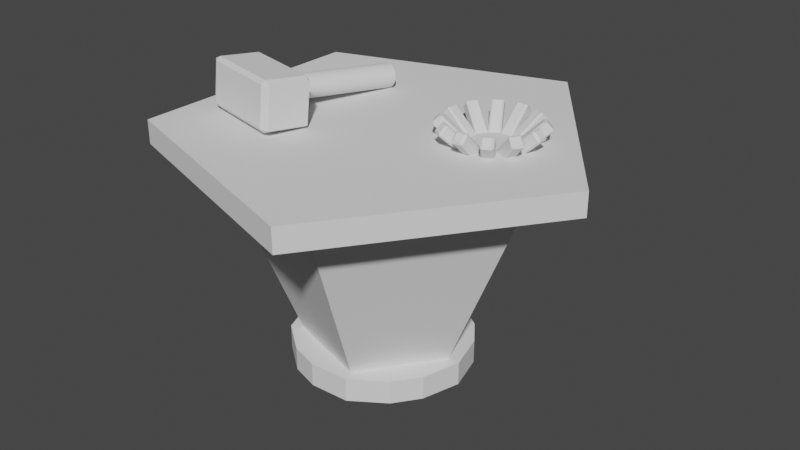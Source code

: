 # Source: forge.blend  (saved by Blender 3.0.42; exported with 4.5.12 LTS)
import bpy
from mathutils import Matrix  # noqa: F401  (used for matrix-valued properties, if any)

bpy.ops.wm.read_factory_settings(use_empty=True)
scene = bpy.context.scene
scene.name = 'Scene'

# ---- collections
col_collection = bpy.data.collections.new('Collection'); scene.collection.children.link(col_collection)

# ---- world
world_world = bpy.data.worlds.new('World'); scene.world = world_world
world_world.use_nodes = True; world_world.node_tree.nodes.clear()
_N = world_world.node_tree.nodes; _L = world_world.node_tree.links
n0 = _N.new('ShaderNodeOutputWorld'); n0.name = 'World Output'; n0.location = (300, 300)
n1 = _N.new('ShaderNodeBackground'); n1.name = 'Background'; n1.location = (10, 300)
n1.inputs[0].default_value = (0.05088, 0.05088, 0.05088, 1.0)
_L.new(n1.outputs[0], n0.inputs[0])
n0.is_active_output = True
world_world.color = (0.05088, 0.05088, 0.05088)
world_world.use_sun_shadow = False
world_world.sun_shadow_jitter_overblur = 0.0

# ---- meshes
me_icosphere = bpy.data.meshes.new('Icosphere')
me_icosphere.from_pydata([(0.2764, -0.8506, 0.0), (-0.7236, -0.5257, 0.0), (-0.7236, 0.5257, 0.0), (0.2764, 0.8506, 0.0), (0.8944, -9.934e-09, 0.0), (-0.1464, 0.2378, -0.8), (0.2764, -0.8506, 0.0), (-0.7236, -0.5257, 0.0), (-0.7236, 0.5257, 0.0), (0.2764, 0.8506, 0.0), (0.8944, -9.934e-09, 0.0), (0.2764, -0.8506, 0.1), (0.2764, -0.8506, 0.0), (-0.7236, -0.5257, 0.0), (-0.7236, 0.5257, 0.0), (0.2764, 0.8506, 0.0), (0.8944, -9.934e-09, 0.0), (0.5854, -0.4253, 0.0), (-0.7236, -0.5257, 0.1), (-0.7236, 0.5257, 0.1), (0.2764, 0.8506, 0.1), (0.8944, -9.934e-09, 0.1), (8.345e-07, -9.934e-09, 0.1), (-0.2236, -0.6882, 0.0), (-0.7236, 0.0, 0.0), (-0.2236, 0.6882, 0.0), (0.5854, 0.4253, 0.0), (0.1809, -0.2127, -0.9), (0.2582, 0.1063, -0.8), (0.1809, 0.2127, -0.8), (-0.2713, -0.06572, -0.9), (-0.1464, 0.2378, -0.9), (0.4309, -0.638, 0.0), (-0.4736, -0.6069, 0.0), (-0.7236, 0.2629, 0.0), (0.02639, 0.7694, 0.0), (0.7399, 0.2127, 0.0), (0.2073, -0.638, 0.0), (-0.5427, -0.3943, 0.0), (-0.5427, 0.3943, 0.0), (0.2073, 0.638, 0.0), (0.7399, -0.2127, 0.0), (0.02639, -0.7694, 0.0), (-0.7236, -0.2629, 0.0), (-0.4736, 0.6069, 0.0), (0.4309, 0.638, 0.0), (0.6708, -9.934e-09, 0.0), (0.3618, 0.4253, 0.0), (0.5163, 0.2127, 0.0), (-0.2713, -0.1971, -0.9), (-0.2927, 0.4755, 0.0), (-0.04271, 0.5567, 0.0), (0.3354, -1.184e-08, -0.8), (-0.5427, -0.1314, 0.0), (-0.5427, 0.1314, 0.0), (-0.1464, -0.2378, -0.9), (-0.04271, -0.5567, 0.0), (-0.2927, -0.4755, 0.0), (-0.2713, 0.06571, -0.9), (0.5163, -0.2127, 0.0), (0.3618, -0.4253, 0.0), (0.3354, -1.184e-08, -0.9), (0.6708, -9.934e-09, 0.0), (0.3618, 0.4253, 0.0), (0.5163, 0.2127, 0.0), (-0.2927, 0.4755, 0.0), (-0.04271, 0.5567, 0.0), (-0.5427, -0.1314, 0.0), (-0.5427, 0.1314, 0.0), (-0.04271, -0.5567, 0.0), (-0.2927, -0.4755, 0.0), (0.5163, -0.2127, 0.0), (0.3618, -0.4253, 0.0), (0.2073, -0.638, 0.0), (-0.5427, -0.3943, 0.0), (-0.5427, 0.3943, 0.0), (0.2073, 0.638, 0.0), (-0.02135, 0.2784, -0.8), (0.1036, -0.319, -0.9), (-0.2713, -0.06572, -0.8), (-0.2713, 0.06571, -0.8), (-0.02135, 0.2784, -0.9), (-0.02135, -0.2784, -0.8), (-0.1464, -0.2378, -0.8), (-0.02135, -0.2784, -0.9), (0.2582, -0.1063, -0.8), (0.1809, -0.2127, -0.8), (0.2582, -0.1063, -0.9), (0.1036, -0.319, -0.8), (-0.2713, -0.1971, -0.8), (-0.2713, 0.1971, -0.8), (0.1036, 0.319, -0.8), (-0.2713, 0.1971, -0.9), (0.1809, 0.2127, -0.9), (0.2582, 0.1063, -0.9), (0.1036, 0.319, -0.9), (0.3354, -1.184e-08, -0.9), (0.3354, -1.184e-08, -0.8), (-0.2713, 0.06571, -0.8), (-0.2713, 0.06571, -0.9), (0.1809, -0.2127, -0.9), (0.1036, -0.319, -0.9), (-0.1464, -0.2378, -0.9), (-0.2713, -0.1971, -0.9), (0.1809, 0.2127, -0.9), (0.2582, 0.1063, -0.9), (-0.2713, 0.1971, -0.8), (-0.2713, 0.1971, -0.9), (-0.1464, 0.2378, -0.9), (-0.1464, 0.2378, -0.8), (-0.02135, 0.2784, -0.8), (-0.02135, 0.2784, -0.9), (0.2582, -0.1063, -0.8), (0.2582, -0.1063, -0.9), (0.1809, 0.2127, -0.8), (0.2582, 0.1063, -0.8), (-0.1464, -0.2378, -0.8), (-0.02135, -0.2784, -0.9), (-0.02135, -0.2784, -0.8), (-0.2713, -0.06572, -0.9), (0.1036, 0.319, -0.9), (0.1036, 0.319, -0.8), (-0.2713, -0.1971, -0.8), (0.1809, -0.2127, -0.8), (0.1036, -0.319, -0.8), (-0.2713, -0.06572, -0.8), (0.3857, -1.228e-08, -0.9), (0.3857, -1.228e-08, -0.8), (-0.2713, 0.06571, -0.8), (-0.2713, 0.06571, -0.9), (0.1809, -0.2127, -0.9), (0.1192, -0.3668, -0.9), (-0.1464, -0.2378, -0.9), (-0.3121, -0.2267, -0.9), (0.1809, 0.2127, -0.9), (0.2582, 0.1063, -0.9), (-0.3121, 0.2267, -0.8), (-0.3121, 0.2267, -0.9), (-0.1464, 0.2378, -0.9), (-0.1464, 0.2378, -0.8), (-0.02135, 0.2784, -0.8), (-0.02135, 0.2784, -0.9), (0.2582, -0.1063, -0.8), (0.2582, -0.1063, -0.9), (0.1809, 0.2127, -0.8), (0.2582, 0.1063, -0.8), (-0.1464, -0.2378, -0.8), (-0.02135, -0.2784, -0.9), (-0.02135, -0.2784, -0.8), (-0.2713, -0.06572, -0.9), (0.1192, 0.3668, -0.9), (0.1192, 0.3668, -0.8), (-0.3121, -0.2267, -0.8), (0.1809, -0.2127, -0.8), (0.1192, -0.3668, -0.8), (-0.2713, -0.06572, -0.8), (-0.1773, -0.3329, -0.9), (-0.1773, -0.3329, -0.8), (-0.05226, -0.3735, -0.9), (-0.05226, -0.3735, -0.8), (0.2618, -0.2714, -0.9), (0.3391, -0.1651, -0.8), (0.3391, -0.1651, -0.9), (0.2618, -0.2714, -0.8), (0.2618, 0.2714, -0.9), (0.3391, 0.1651, -0.9), (0.2618, 0.2714, -0.8), (0.3391, 0.1651, -0.8), (-0.1773, 0.3329, -0.9), (-0.1773, 0.3329, -0.8), (-0.05226, 0.3735, -0.8), (-0.05226, 0.3735, -0.9), (-0.3713, 0.06571, -0.8), (-0.3713, 0.06571, -0.9), (-0.3713, -0.06572, -0.9), (-0.3713, -0.06572, -0.8)], [], [(0, 37, 32), (1, 38, 33), (2, 39, 34), (3, 40, 35), (4, 46, 36), (6, 10, 16, 12), (8, 7, 13, 14), (10, 9, 15, 16), (7, 6, 12, 13), (9, 8, 14, 15), (4, 36, 26, 45, 3, 9, 10), (2, 34, 24, 43, 1, 7, 8), (0, 32, 17, 41, 4, 10, 6), (3, 35, 25, 44, 2, 8, 9), (1, 33, 23, 42, 0, 6, 7), (13, 12, 11, 18), (15, 14, 19, 20), (12, 16, 21, 11), (14, 13, 18, 19), (16, 15, 20, 21), (11, 21, 22), (18, 11, 22), (19, 18, 22), (20, 19, 22), (21, 20, 22), (26, 47, 45), (26, 48, 47), (25, 50, 44), (25, 51, 50), (24, 53, 43), (24, 54, 53), (80, 90, 106, 98), (23, 56, 42), (23, 57, 56), (17, 59, 41), (17, 60, 59), (93, 95, 120, 104), (77, 91, 121, 110), (30, 49, 103, 119), (82, 83, 116, 118), (41, 46, 4), (41, 59, 46), (30, 58, 92, 31, 81, 95, 93, 94, 61, 87, 27, 78, 84, 55, 49), (92, 58, 99, 107), (42, 37, 0), (42, 56, 37), (47, 48, 64, 63), (43, 38, 1), (43, 53, 38), (48, 46, 62, 64), (38, 53, 67, 74), (54, 39, 75, 68), (59, 60, 72, 71), (44, 39, 2), (44, 50, 39), (39, 50, 65, 75), (56, 57, 70, 69), (60, 37, 73, 72), (40, 47, 63, 76), (45, 40, 3), (45, 47, 40), (53, 54, 68, 67), (36, 48, 26), (36, 46, 48), (51, 40, 76, 66), (35, 51, 25), (35, 40, 51), (46, 59, 71, 62), (34, 54, 24), (34, 39, 54), (50, 51, 66, 65), (33, 57, 23), (33, 38, 57), (57, 38, 74, 70), (32, 60, 17), (32, 37, 60), (37, 56, 69, 73), (72, 73, 88, 86), (67, 68, 80, 79), (71, 72, 86, 85), (70, 74, 89, 83), (75, 65, 5, 90), (68, 75, 90, 80), (73, 69, 82, 88), (66, 76, 91, 77), (65, 66, 77, 5), (64, 62, 52, 28), (69, 70, 83, 82), (76, 63, 29, 91), (74, 67, 79, 89), (62, 71, 85, 52), (63, 64, 28, 29), (28, 52, 97, 115), (61, 94, 105, 96), (91, 29, 114, 121), (52, 85, 112, 97), (55, 84, 117, 102), (27, 87, 113, 100), (94, 93, 104, 105), (29, 28, 115, 114), (85, 86, 123, 112), (121, 114, 144, 151), (111, 108, 138, 141), (97, 112, 142, 127), (102, 117, 147, 132), (108, 107, 137, 138), (100, 113, 143, 130), (114, 115, 145, 144), (112, 123, 153, 142), (117, 101, 131, 147), (113, 96, 126, 143), (106, 109, 139, 136), (99, 119, 149, 129), (107, 99, 129, 137), (120, 111, 141, 150), (109, 110, 140, 139), (88, 82, 118, 124), (83, 89, 122, 116), (79, 80, 98, 125), (86, 88, 124, 123), (31, 92, 107, 108), (89, 79, 125, 122), (81, 31, 108, 111), (5, 77, 110, 109), (95, 81, 111, 120), (58, 30, 119, 99), (90, 5, 109, 106), (78, 27, 100, 101), (87, 61, 96, 113), (84, 78, 101, 117), (49, 55, 102, 103), (137, 136, 169, 168), (133, 152, 175, 174), (170, 151, 150, 171), (128, 136, 172), (140, 151, 170), (134, 150, 164), (155, 128, 172, 175), (163, 154, 131, 160), (141, 138, 168, 171), (130, 143, 162, 160), (126, 127, 161, 162), (142, 153, 163, 161), (151, 144, 166), (146, 152, 157), (129, 149, 174, 173), (96, 105, 135, 126), (115, 97, 127, 145), (118, 116, 146, 148), (110, 121, 151, 140), (104, 120, 150, 134), (98, 106, 136, 128), (101, 100, 130, 131), (124, 118, 148, 154), (119, 103, 133, 149), (116, 122, 152, 146), (103, 102, 132, 133), (125, 98, 128, 155), (123, 124, 154, 153), (105, 104, 134, 135), (122, 125, 155, 152), (159, 157, 156, 158), (154, 148, 159), (132, 147, 158, 156), (148, 146, 157, 159), (147, 131, 158), (133, 132, 156), (127, 126, 165, 167), (161, 163, 160, 162), (131, 130, 160), (153, 154, 163), (143, 126, 162), (127, 142, 161), (151, 166, 164, 150), (166, 167, 165, 164), (144, 145, 167, 166), (135, 134, 164, 165), (126, 135, 165), (145, 127, 167), (169, 170, 171, 168), (136, 137, 173, 172), (136, 139, 169), (139, 140, 170, 169), (138, 137, 168), (150, 141, 171), (159, 158, 131, 154), (175, 172, 173, 174), (152, 155, 175), (137, 129, 173), (149, 133, 174), (157, 152, 133, 156)])
_uv = me_icosphere.uv_layers.new(name='UVMap')
_uv.uv.foreach_set('vector', [0.1818, 0.3149, 0.2045, 0.3543, 0.2273, 0.3149, 0.0, 0.3149, 0.02273, 0.3543, 0.04545, 0.3149, 0.7273, 0.3149, 0.75, 0.3543, 0.7727, 0.3149, 0.5455, 0.3149, 0.5682, 0.3543, 0.5909, 0.3149, 0.3636, 0.3149, 0.3864, 0.3543, 0.4091, 0.3149, 0.1818, 0.3149, 0.3636, 0.3149, 0.3636, 0.3149, 0.1818, 0.3149, 0.7273, 0.3149, 0.9091, 0.3149, 0.9091, 0.3149, 0.7273, 0.3149, 0.3636, 0.3149, 0.5455, 0.3149, 0.5455, 0.3149, 0.3636, 0.3149, 0.0, 0.3149, 0.1818, 0.3149, 0.1818, 0.3149, 0.0, 0.3149, 0.5455, 0.3149, 0.7273, 0.3149, 0.7273, 0.3149, 0.5455, 0.3149, 0.3636, 0.3149, 0.4091, 0.3149, 0.4545, 0.3149, 0.5, 0.3149, 0.5455, 0.3149, 0.5455, 0.3149, 0.3636, 0.3149, 0.7273, 0.3149, 0.7727, 0.3149, 0.8182, 0.3149, 0.8636, 0.3149, 0.9091, 0.3149, 0.9091, 0.3149, 0.7273, 0.3149, 0.1818, 0.3149, 0.2273, 0.3149, 0.2727, 0.3149, 0.3182, 0.3149, 0.3636, 0.3149, 0.3636, 0.3149, 0.1818, 0.3149, 0.5455, 0.3149, 0.5909, 0.3149, 0.6364, 0.3149, 0.6818, 0.3149, 0.7273, 0.3149, 0.7273, 0.3149, 0.5455, 0.3149, 0.0, 0.3149, 0.04545, 0.3149, 0.09091, 0.3149, 0.1364, 0.3149, 0.1818, 0.3149, 0.1818, 0.3149, 0.0, 0.3149, 0.0, 0.3149, 0.1818, 0.3149, 0.1818, 0.3149, 0.0, 0.3149, 0.5455, 0.3149, 0.7273, 0.3149, 0.7273, 0.3149, 0.5455, 0.3149, 0.1818, 0.3149, 0.3636, 0.3149, 0.3636, 0.3149, 0.1818, 0.3149, 0.7273, 0.3149, 0.9091, 0.3149, 0.9091, 0.3149, 0.7273, 0.3149, 0.3636, 0.3149, 0.5455, 0.3149, 0.5455, 0.3149, 0.3636, 0.3149, 0.1818, 0.3149, 0.3636, 0.3149, 0.2727, 0.4724, 0.0, 0.3149, 0.1818, 0.3149, 0.09091, 0.4724, 0.7273, 0.3149, 0.9091, 0.3149, 0.8182, 0.4724, 0.5455, 0.3149, 0.7273, 0.3149, 0.6364, 0.4724, 0.3636, 0.3149, 0.5455, 0.3149, 0.4545, 0.4724, 0.4545, 0.3149, 0.4773, 0.3543, 0.5, 0.3149, 0.4545, 0.3149, 0.4318, 0.3543, 0.4773, 0.3543, 0.6364, 0.3149, 0.6591, 0.3543, 0.6818, 0.3149, 0.6364, 0.3149, 0.6136, 0.3543, 0.6591, 0.3543, 0.8182, 0.3149, 0.8409, 0.3543, 0.8636, 0.3149, 0.8182, 0.3149, 0.7955, 0.3543, 0.8409, 0.3543, 0.7955, 0.3543, 0.75, 0.3543, 0.75, 0.3543, 0.7955, 0.3543, 0.09091, 0.3149, 0.1136, 0.3543, 0.1364, 0.3149, 0.09091, 0.3149, 0.06818, 0.3543, 0.1136, 0.3543, 0.2727, 0.3149, 0.2955, 0.3543, 0.3182, 0.3149, 0.2727, 0.3149, 0.25, 0.3543, 0.2955, 0.3543, 0.4773, 0.3543, 0.5227, 0.3543, 0.5227, 0.3543, 0.4773, 0.3543, 0.6136, 0.3543, 0.5682, 0.3543, 0.5682, 0.3543, 0.6136, 0.3543, 0.8409, 0.3543, 0.8864, 0.3543, 0.8864, 0.3543, 0.8409, 0.3543, 0.1136, 0.3543, 0.06818, 0.3543, 0.06818, 0.3543, 0.1136, 0.3543, 0.3182, 0.3149, 0.3409, 0.3543, 0.3636, 0.3149, 0.3182, 0.3149, 0.2955, 0.3543, 0.3409, 0.3543, 0.8409, 0.3543, 0.7955, 0.3543, 0.7045, 0.3543, 0.6591, 0.3543, 0.6136, 0.3543, 0.5227, 0.3543, 0.4773, 0.3543, 0.4318, 0.3543, 0.3409, 0.3543, 0.2955, 0.3543, 0.25, 0.3543, 0.1591, 0.3543, 0.1136, 0.3543, 0.06818, 0.3543, 0.8864, 0.3543, 0.7045, 0.3543, 0.7955, 0.3543, 0.7955, 0.3543, 0.7045, 0.3543, 0.1364, 0.3149, 0.1591, 0.3543, 0.1818, 0.3149, 0.1364, 0.3149, 0.1136, 0.3543, 0.1591, 0.3543, 0.4773, 0.3543, 0.4318, 0.3543, 0.4318, 0.3543, 0.4773, 0.3543, 0.8636, 0.3149, 0.8864, 0.3543, 0.9091, 0.3149, 0.8636, 0.3149, 0.8409, 0.3543, 0.8864, 0.3543, 0.4318, 0.3543, 0.3864, 0.3543, 0.3864, 0.3543, 0.4318, 0.3543, 0.8864, 0.3543, 0.8409, 0.3543, 0.8409, 0.3543, 0.8864, 0.3543, 0.7955, 0.3543, 0.75, 0.3543, 0.75, 0.3543, 0.7955, 0.3543, 0.2955, 0.3543, 0.25, 0.3543, 0.25, 0.3543, 0.2955, 0.3543, 0.6818, 0.3149, 0.7045, 0.3543, 0.7273, 0.3149, 0.6818, 0.3149, 0.6591, 0.3543, 0.7045, 0.3543, 0.7045, 0.3543, 0.6591, 0.3543, 0.6591, 0.3543, 0.7045, 0.3543, 0.1136, 0.3543, 0.06818, 0.3543, 0.06818, 0.3543, 0.1136, 0.3543, 0.25, 0.3543, 0.2045, 0.3543, 0.2045, 0.3543, 0.25, 0.3543, 0.5227, 0.3543, 0.4773, 0.3543, 0.4773, 0.3543, 0.5227, 0.3543, 0.5, 0.3149, 0.5227, 0.3543, 0.5455, 0.3149, 0.5, 0.3149, 0.4773, 0.3543, 0.5227, 0.3543, 0.8409, 0.3543, 0.7955, 0.3543, 0.7955, 0.3543, 0.8409, 0.3543, 0.4091, 0.3149, 0.4318, 0.3543, 0.4545, 0.3149, 0.4091, 0.3149, 0.3864, 0.3543, 0.4318, 0.3543, 0.6136, 0.3543, 0.5682, 0.3543, 0.5682, 0.3543, 0.6136, 0.3543, 0.5909, 0.3149, 0.6136, 0.3543, 0.6364, 0.3149, 0.5909, 0.3149, 0.5682, 0.3543, 0.6136, 0.3543, 0.3409, 0.3543, 0.2955, 0.3543, 0.2955, 0.3543, 0.3409, 0.3543, 0.7727, 0.3149, 0.7955, 0.3543, 0.8182, 0.3149, 0.7727, 0.3149, 0.75, 0.3543, 0.7955, 0.3543, 0.6591, 0.3543, 0.6136, 0.3543, 0.6136, 0.3543, 0.6591, 0.3543, 0.04545, 0.3149, 0.06818, 0.3543, 0.09091, 0.3149, 0.04545, 0.3149, 0.02273, 0.3543, 0.06818, 0.3543, 0.06818, 0.3543, 0.02273, 0.3543, 0.02273, 0.3543, 0.06818, 0.3543, 0.2273, 0.3149, 0.25, 0.3543, 0.2727, 0.3149, 0.2273, 0.3149, 0.2045, 0.3543, 0.25, 0.3543, 0.1591, 0.3543, 0.1136, 0.3543, 0.1136, 0.3543, 0.1591, 0.3543, 0.25, 0.3543, 0.2045, 0.3543, 0.2045, 0.3543, 0.25, 0.3543, 0.8409, 0.3543, 0.7955, 0.3543, 0.7955, 0.3543, 0.8409, 0.3543, 0.2955, 0.3543, 0.25, 0.3543, 0.25, 0.3543, 0.2955, 0.3543, 0.06818, 0.3543, 0.02273, 0.3543, 0.02273, 0.3543, 0.06818, 0.3543, 0.7045, 0.3543, 0.6591, 0.3543, 0.6591, 0.3543, 0.7045, 0.3543, 0.7955, 0.3543, 0.75, 0.3543, 0.75, 0.3543, 0.7955, 0.3543, 0.1591, 0.3543, 0.1136, 0.3543, 0.1136, 0.3543, 0.1591, 0.3543, 0.6136, 0.3543, 0.5682, 0.3543, 0.5682, 0.3543, 0.6136, 0.3543, 0.6591, 0.3543, 0.6136, 0.3543, 0.6136, 0.3543, 0.6591, 0.3543, 0.4318, 0.3543, 0.3864, 0.3543, 0.3864, 0.3543, 0.4318, 0.3543, 0.1136, 0.3543, 0.06818, 0.3543, 0.06818, 0.3543, 0.1136, 0.3543, 0.5227, 0.3543, 0.4773, 0.3543, 0.4773, 0.3543, 0.5227, 0.3543, 0.8864, 0.3543, 0.8409, 0.3543, 0.8409, 0.3543, 0.8864, 0.3543, 0.3409, 0.3543, 0.2955, 0.3543, 0.2955, 0.3543, 0.3409, 0.3543, 0.4773, 0.3543, 0.4318, 0.3543, 0.4318, 0.3543, 0.4773, 0.3543, 0.4318, 0.3543, 0.3864, 0.3543, 0.3864, 0.3543, 0.4318, 0.3543, 0.3409, 0.3543, 0.4318, 0.3543, 0.4318, 0.3543, 0.3409, 0.3543, 0.5227, 0.3543, 0.4773, 0.3543, 0.4773, 0.3543, 0.5227, 0.3543, 0.3409, 0.3543, 0.2955, 0.3543, 0.2955, 0.3543, 0.3409, 0.3543, 0.06818, 0.3543, 0.1136, 0.3543, 0.1136, 0.3543, 0.06818, 0.3543, 0.25, 0.3543, 0.2955, 0.3543, 0.2955, 0.3543, 0.25, 0.3543, 0.4318, 0.3543, 0.4773, 0.3543, 0.4773, 0.3543, 0.4318, 0.3543, 0.4773, 0.3543, 0.4318, 0.3543, 0.4318, 0.3543, 0.4773, 0.3543, 0.2955, 0.3543, 0.25, 0.3543, 0.25, 0.3543, 0.2955, 0.3543, 0.5227, 0.3543, 0.4773, 0.3543, 0.4773, 0.3543, 0.5227, 0.3543, 0.6136, 0.3543, 0.6591, 0.3543, 0.6591, 0.3543, 0.6136, 0.3543, 0.3409, 0.3543, 0.2955, 0.3543, 0.2955, 0.3543, 0.3409, 0.3543, 0.06818, 0.3543, 0.1136, 0.3543, 0.1136, 0.3543, 0.06818, 0.3543, 0.6591, 0.3543, 0.7045, 0.3543, 0.7045, 0.3543, 0.6591, 0.3543, 0.25, 0.3543, 0.2955, 0.3543, 0.2955, 0.3543, 0.25, 0.3543, 0.4773, 0.3543, 0.4318, 0.3543, 0.4318, 0.3543, 0.4773, 0.3543, 0.2955, 0.3543, 0.25, 0.3543, 0.25, 0.3543, 0.2955, 0.3543, 0.1136, 0.3543, 0.1591, 0.3543, 0.1591, 0.3543, 0.1136, 0.3543, 0.2955, 0.3543, 0.3409, 0.3543, 0.3409, 0.3543, 0.2955, 0.3543, 0.7045, 0.3543, 0.6591, 0.3543, 0.6591, 0.3543, 0.7045, 0.3543, 0.7955, 0.3543, 0.8409, 0.3543, 0.8409, 0.3543, 0.7955, 0.3543, 0.7045, 0.3543, 0.7955, 0.3543, 0.7955, 0.3543, 0.7045, 0.3543, 0.5227, 0.3543, 0.6136, 0.3543, 0.6136, 0.3543, 0.5227, 0.3543, 0.6591, 0.3543, 0.6136, 0.3543, 0.6136, 0.3543, 0.6591, 0.3543, 0.1591, 0.3543, 0.1136, 0.3543, 0.1136, 0.3543, 0.1591, 0.3543, 0.06818, 0.3543, 0.02273, 0.3543, 0.02273, 0.3543, 0.06818, 0.3543, 0.8409, 0.3543, 0.7955, 0.3543, 0.7955, 0.3543, 0.8409, 0.3543, 0.25, 0.3543, 0.2045, 0.3543, 0.2045, 0.3543, 0.25, 0.3543, 0.6591, 0.3543, 0.7045, 0.3543, 0.7045, 0.3543, 0.6591, 0.3543, 0.8864, 0.3543, 0.8409, 0.3543, 0.8409, 0.3543, 0.8864, 0.3543, 0.6136, 0.3543, 0.6591, 0.3543, 0.6591, 0.3543, 0.6136, 0.3543, 0.6591, 0.3543, 0.6136, 0.3543, 0.6136, 0.3543, 0.6591, 0.3543, 0.5227, 0.3543, 0.6136, 0.3543, 0.6136, 0.3543, 0.5227, 0.3543, 0.7955, 0.3543, 0.8409, 0.3543, 0.8409, 0.3543, 0.7955, 0.3543, 0.7045, 0.3543, 0.6591, 0.3543, 0.6591, 0.3543, 0.7045, 0.3543, 0.1591, 0.3543, 0.25, 0.3543, 0.25, 0.3543, 0.1591, 0.3543, 0.2955, 0.3543, 0.3409, 0.3543, 0.3409, 0.3543, 0.2955, 0.3543, 0.1136, 0.3543, 0.1591, 0.3543, 0.1591, 0.3543, 0.1136, 0.3543, 0.8864, 0.3543, 0.06818, 0.3543, 0.06818, 0.3543, 0.8864, 0.3543, 0.75, 0.3543, 0.75, 0.3543, 0.6591, 0.3543, 0.6591, 0.3543, 0.8864, 0.3543, 0.8864, 0.3543, 0.8409, 0.3543, 0.8409, 0.3543, 0.6136, 0.3543, 0.5682, 0.3543, 0.5682, 0.3543, 0.6136, 0.3543, 0.7955, 0.3543, 0.75, 0.3543, 0.7955, 0.3543, 0.6136, 0.3543, 0.5682, 0.3543, 0.6136, 0.3543, 0.4773, 0.3543, 0.5227, 0.3543, 0.4773, 0.3543, 0.8409, 0.3543, 0.7955, 0.3543, 0.7955, 0.3543, 0.8409, 0.3543, 0.25, 0.3543, 0.2045, 0.3543, 0.2045, 0.3543, 0.25, 0.3543, 0.6136, 0.3543, 0.6591, 0.3543, 0.6591, 0.3543, 0.6136, 0.3543, 0.25, 0.3543, 0.2955, 0.3543, 0.2955, 0.3543, 0.25, 0.3543, 0.3864, 0.3543, 0.3864, 0.3543, 0.2955, 0.3543, 0.2955, 0.3543, 0.2955, 0.3543, 0.25, 0.3543, 0.25, 0.3543, 0.2955, 0.3543, 0.5227, 0.3543, 0.4773, 0.3543, 0.4773, 0.3543, 0.06818, 0.3543, 0.02273, 0.3543, 0.06818, 0.3543, 0.7955, 0.3543, 0.8409, 0.3543, 0.8409, 0.3543, 0.7955, 0.3543, 0.3409, 0.3543, 0.4318, 0.3543, 0.4318, 0.3543, 0.3409, 0.3543, 0.4318, 0.3543, 0.3864, 0.3543, 0.3864, 0.3543, 0.4318, 0.3543, 0.1136, 0.3543, 0.06818, 0.3543, 0.06818, 0.3543, 0.1136, 0.3543, 0.6136, 0.3543, 0.5682, 0.3543, 0.5682, 0.3543, 0.6136, 0.3543, 0.4773, 0.3543, 0.5227, 0.3543, 0.5227, 0.3543, 0.4773, 0.3543, 0.7955, 0.3543, 0.75, 0.3543, 0.75, 0.3543, 0.7955, 0.3543, 0.1591, 0.3543, 0.25, 0.3543, 0.25, 0.3543, 0.1591, 0.3543, 0.1591, 0.3543, 0.1136, 0.3543, 0.1136, 0.3543, 0.1591, 0.3543, 0.8409, 0.3543, 0.8864, 0.3543, 0.8864, 0.3543, 0.8409, 0.3543, 0.06818, 0.3543, 0.02273, 0.3543, 0.02273, 0.3543, 0.06818, 0.3543, 0.8864, 0.3543, 0.06818, 0.3543, 0.06818, 0.3543, 0.8864, 0.3543, 0.8409, 0.3543, 0.7955, 0.3543, 0.7955, 0.3543, 0.8409, 0.3543, 0.25, 0.3543, 0.2045, 0.3543, 0.2045, 0.3543, 0.25, 0.3543, 0.4318, 0.3543, 0.4773, 0.3543, 0.4773, 0.3543, 0.4318, 0.3543, 0.8864, 0.3543, 0.8409, 0.3543, 0.8409, 0.3543, 0.8864, 0.3543, 0.1136, 0.3543, 0.06818, 0.3543, 0.06818, 0.3543, 0.1136, 0.3543, 0.1591, 0.3543, 0.1136, 0.3543, 0.1136, 0.3543, 0.06818, 0.3543, 0.1136, 0.3543, 0.1136, 0.3543, 0.06818, 0.3543, 0.1136, 0.3543, 0.06818, 0.3543, 0.06818, 0.3543, 0.1136, 0.3543, 0.1136, 0.3543, 0.1591, 0.3543, 0.1136, 0.3543, 0.8864, 0.3543, 0.06818, 0.3543, 0.06818, 0.3543, 0.3864, 0.3543, 0.3864, 0.3543, 0.4318, 0.3543, 0.4318, 0.3543, 0.2955, 0.3543, 0.25, 0.3543, 0.25, 0.3543, 0.2955, 0.3543, 0.1591, 0.3543, 0.25, 0.3543, 0.25, 0.3543, 0.25, 0.3543, 0.2045, 0.3543, 0.25, 0.3543, 0.2955, 0.3543, 0.3409, 0.3543, 0.2955, 0.3543, 0.3409, 0.3543, 0.2955, 0.3543, 0.2955, 0.3543, 0.5682, 0.3543, 0.4773, 0.3543, 0.4773, 0.3543, 0.5682, 0.3543, 0.4773, 0.3543, 0.4318, 0.3543, 0.4318, 0.3543, 0.4773, 0.3543, 0.4773, 0.3543, 0.4318, 0.3543, 0.4318, 0.3543, 0.4773, 0.3543, 0.4318, 0.3543, 0.4773, 0.3543, 0.4773, 0.3543, 0.4318, 0.3543, 0.3409, 0.3543, 0.4318, 0.3543, 0.4318, 0.3543, 0.4318, 0.3543, 0.3864, 0.3543, 0.4318, 0.3543, 0.6591, 0.3543, 0.6136, 0.3543, 0.6136, 0.3543, 0.6591, 0.3543, 0.75, 0.3543, 0.75, 0.3543, 0.7955, 0.3543, 0.7955, 0.3543, 0.7045, 0.3543, 0.6591, 0.3543, 0.6591, 0.3543, 0.6591, 0.3543, 0.6136, 0.3543, 0.6136, 0.3543, 0.6591, 0.3543, 0.6591, 0.3543, 0.7045, 0.3543, 0.6591, 0.3543, 0.5227, 0.3543, 0.6136, 0.3543, 0.6136, 0.3543, 0.1136, 0.3543, 0.1136, 0.3543, 0.2045, 0.3543, 0.2045, 0.3543, 0.8409, 0.3543, 0.7955, 0.3543, 0.7955, 0.3543, 0.8409, 0.3543, 0.8864, 0.3543, 0.8409, 0.3543, 0.8409, 0.3543, 0.7045, 0.3543, 0.7955, 0.3543, 0.7955, 0.3543, 0.8409, 0.3543, 0.8864, 0.3543, 0.8409, 0.3543, 0.06818, 0.3543, 0.8864, 0.3543, 0.8864, 0.3543, 0.06818, 0.3543])
me_icosphere.use_remesh_fix_poles = True
me_icosphere.use_remesh_preserve_attributes = False
me_icosphere.update()
me_cube_001 = bpy.data.meshes.new('Cube.001')
me_cube_001.from_pydata([(0.09567, 1.0, 0.4619), (0.04877, 1.0, 0.4904), (3.229e-07, 1.0, 0.5), (-0.842, -0.842, -1.0), (-0.842, -1.0, -0.842), (-1.0, -0.842, -0.842), (-0.842, -1.0, 0.842), (-0.842, -0.842, 1.0), (-1.0, -0.842, 0.842), (-0.842, 0.842, -1.0), (-1.0, 0.842, -0.842), (-0.842, 1.0, -0.842), (-0.842, 0.842, 1.0), (-0.842, 1.0, 0.842), (-1.0, 0.842, 0.842), (0.842, -0.842, -1.0), (1.0, -0.842, -0.842), (0.842, -1.0, -0.842), (0.842, -0.842, 1.0), (0.842, -1.0, 0.842), (1.0, -0.842, 0.842), (0.842, 0.842, -1.0), (0.842, 1.0, -0.842), (1.0, 0.842, -0.842), (0.842, 0.842, 1.0), (1.0, 0.842, 0.842), (0.842, 1.0, 0.842), (0.1389, 1.0, 0.4157), (0.1768, 1.0, 0.3536), (0.2079, 1.0, 0.2778), (0.231, 1.0, 0.1913), (0.2452, 1.0, 0.09754), (0.25, 1.0, -3.874e-07), (0.2452, 1.0, -0.09755), (0.231, 1.0, -0.1913), (0.2079, 1.0, -0.2778), (0.1768, 1.0, -0.3536), (0.1389, 1.0, -0.4157), (0.09567, 1.0, -0.4619), (0.04877, 1.0, -0.4904), (3.011e-07, 1.0, -0.5), (-0.04877, 1.0, -0.4904), (-0.09567, 1.0, -0.4619), (-0.1389, 1.0, -0.4157), (-0.1768, 1.0, -0.3536), (-0.2079, 1.0, -0.2778), (-0.231, 1.0, -0.1913), (-0.2452, 1.0, -0.09755), (-0.25, 1.0, -3.874e-07), (-0.2452, 1.0, 0.09754), (-0.231, 1.0, 0.1913), (-0.2079, 1.0, 0.2778), (-0.1768, 1.0, 0.3536), (-0.1389, 1.0, 0.4157), (-0.09567, 1.0, 0.4619), (-0.04877, 1.0, 0.4904), (0.07753, 6.0, 0.3653), (0.09567, 5.938, 0.4619), (0.04877, 5.938, 0.4904), (0.03886, 6.0, 0.3887), (3.193e-07, 6.0, 0.3963), (3.229e-07, 5.938, 0.5), (0.1104, 6.0, 0.331), (0.1389, 5.938, 0.4157), (0.1418, 6.0, 0.2811), (0.1768, 5.938, 0.3536), (0.1668, 6.0, 0.2217), (0.2079, 5.938, 0.2778), (0.1855, 6.0, 0.1531), (0.231, 5.938, 0.1913), (0.1971, 6.0, 0.07817), (0.2452, 5.938, 0.09755), (0.201, 6.0, 7.677e-08), (0.25, 5.938, 8.347e-08), (0.1971, 6.0, -0.07817), (0.2452, 5.938, -0.09755), (0.1855, 6.0, -0.1531), (0.231, 5.938, -0.1913), (0.1668, 6.0, -0.2217), (0.2079, 5.938, -0.2778), (0.1418, 6.0, -0.2811), (0.1768, 5.938, -0.3536), (0.1104, 6.0, -0.331), (0.1389, 5.938, -0.4157), (0.07753, 6.0, -0.3653), (0.09567, 5.938, -0.4619), (0.03886, 6.0, -0.3887), (0.04877, 5.938, -0.4904), (3.254e-07, 6.0, -0.3963), (3.011e-07, 5.938, -0.5), (-0.03886, 6.0, -0.3887), (-0.04877, 5.938, -0.4904), (-0.07753, 6.0, -0.3653), (-0.09567, 5.938, -0.4619), (-0.1104, 6.0, -0.331), (-0.1389, 5.938, -0.4157), (-0.1418, 6.0, -0.2811), (-0.1768, 5.938, -0.3536), (-0.1668, 6.0, -0.2217), (-0.2079, 5.938, -0.2778), (-0.1855, 6.0, -0.1531), (-0.231, 5.938, -0.1913), (-0.1971, 6.0, -0.07818), (-0.2452, 5.938, -0.09755), (-0.201, 6.0, 2.15e-07), (-0.25, 5.938, 8.347e-08), (-0.1971, 6.0, 0.07818), (-0.2452, 5.938, 0.09755), (-0.1855, 6.0, 0.1531), (-0.231, 5.938, 0.1913), (-0.1668, 6.0, 0.2217), (-0.2079, 5.938, 0.2778), (-0.1418, 6.0, 0.2811), (-0.1768, 5.938, 0.3536), (-0.1104, 6.0, 0.331), (-0.1389, 5.938, 0.4157), (-0.07753, 6.0, 0.3653), (-0.09567, 5.938, 0.4619), (-0.03886, 6.0, 0.3887), (-0.04877, 5.938, 0.4904)], [], [(17, 19, 6, 4), (23, 25, 20, 16), (24, 12, 7, 18), (5, 8, 14, 10), (11, 13, 26, 22), (3, 4, 5), (6, 7, 8), (9, 10, 11), (12, 13, 14), (15, 16, 17), (18, 19, 20), (21, 22, 23), (24, 25, 26), (9, 3, 5, 10), (4, 6, 8, 5), (7, 12, 14, 8), (13, 11, 10, 14), (21, 9, 11, 22), (12, 24, 26, 13), (25, 23, 22, 26), (15, 21, 23, 16), (24, 18, 20, 25), (19, 17, 16, 20), (3, 15, 17, 4), (18, 7, 6, 19), (9, 21, 15, 3), (119, 55, 2, 61), (57, 0, 27, 63), (61, 2, 1, 58), (65, 28, 29, 67), (67, 29, 30, 69), (69, 30, 31, 71), (71, 31, 32, 73), (73, 32, 33, 75), (75, 33, 34, 77), (77, 34, 35, 79), (79, 35, 36, 81), (81, 36, 37, 83), (83, 37, 38, 85), (85, 38, 39, 87), (87, 39, 40, 89), (89, 40, 41, 91), (91, 41, 42, 93), (93, 42, 43, 95), (95, 43, 44, 97), (97, 44, 45, 99), (99, 45, 46, 101), (101, 46, 47, 103), (103, 47, 48, 105), (105, 48, 49, 107), (107, 49, 50, 109), (109, 50, 51, 111), (111, 51, 52, 113), (113, 52, 53, 115), (115, 53, 54, 117), (117, 54, 55, 119), (1, 2, 55, 54, 53, 52, 51, 50, 49, 48, 47, 46, 45, 44, 43, 42, 41, 40, 39, 38, 37, 36, 35, 34, 33, 32, 31, 30, 29, 28, 27, 0), (63, 27, 28, 65), (58, 1, 0, 57), (61, 58, 59, 60), (58, 57, 56, 59), (57, 63, 62, 56), (63, 65, 64, 62), (65, 67, 66, 64), (67, 69, 68, 66), (69, 71, 70, 68), (71, 73, 72, 70), (73, 75, 74, 72), (75, 77, 76, 74), (77, 79, 78, 76), (79, 81, 80, 78), (81, 83, 82, 80), (83, 85, 84, 82), (85, 87, 86, 84), (87, 89, 88, 86), (89, 91, 90, 88), (91, 93, 92, 90), (93, 95, 94, 92), (95, 97, 96, 94), (97, 99, 98, 96), (99, 101, 100, 98), (101, 103, 102, 100), (103, 105, 104, 102), (105, 107, 106, 104), (107, 109, 108, 106), (109, 111, 110, 108), (111, 113, 112, 110), (113, 115, 114, 112), (115, 117, 116, 114), (117, 119, 118, 116), (119, 61, 60, 118), (60, 59, 56, 62, 64, 66, 68, 70, 72, 74, 76, 78, 80, 82, 84, 86, 88, 90, 92, 94, 96, 98, 100, 102, 104, 106, 108, 110, 112, 114, 116, 118)])
_uv = me_cube_001.uv_layers.new(name='UVMap')
_uv.uv.foreach_set('vector', [0.3948, 0.7698, 0.6052, 0.7698, 0.6052, 0.9802, 0.3948, 0.9802, 0.3948, 0.5198, 0.6052, 0.5198, 0.6052, 0.7302, 0.3948, 0.7302, 0.6448, 0.5198, 0.8552, 0.5198, 0.8552, 0.7302, 0.6448, 0.7302, 0.3948, 0.01975, 0.6052, 0.01975, 0.6052, 0.2302, 0.3948, 0.2302, 0.3948, 0.2698, 0.6052, 0.2698, 0.6052, 0.4802, 0.3948, 0.4802, 0.1448, 0.7302, 0.1448, 0.75, 0.125, 0.7302, 0.6052, 0.9802, 0.625, 0.9802, 0.6052, 1.0, 0.1448, 0.5198, 0.125, 0.5198, 0.1448, 0.5, 0.625, 0.2698, 0.625, 0.2698, 0.6052, 0.25, 0.3552, 0.7302, 0.375, 0.7302, 0.3552, 0.75, 0.625, 0.7698, 0.625, 0.7698, 0.6052, 0.75, 0.3552, 0.5198, 0.3552, 0.5, 0.375, 0.5198, 0.625, 0.5198, 0.625, 0.5198, 0.6052, 0.5, 0.1448, 0.5198, 0.1448, 0.7302, 0.125, 0.7302, 0.125, 0.5198, 0.3948, 0.0, 0.6052, 0.0, 0.6052, 0.01975, 0.3948, 0.01975, 0.625, 0.01975, 0.625, 0.2302, 0.6052, 0.2302, 0.6052, 0.01975, 0.6052, 0.2698, 0.3948, 0.2698, 0.3948, 0.2302, 0.6052, 0.2302, 0.3552, 0.5198, 0.1448, 0.5198, 0.1448, 0.5, 0.3552, 0.5, 0.625, 0.2698, 0.625, 0.4802, 0.6052, 0.4802, 0.6052, 0.2698, 0.6052, 0.5198, 0.3948, 0.5198, 0.3948, 0.4802, 0.6052, 0.4802, 0.3552, 0.7302, 0.3552, 0.5198, 0.3948, 0.5198, 0.3948, 0.7302, 0.6448, 0.5198, 0.6448, 0.7302, 0.6052, 0.7302, 0.6052, 0.5198, 0.6052, 0.7698, 0.3948, 0.7698, 0.3948, 0.7302, 0.6052, 0.7302, 0.1448, 0.7302, 0.3552, 0.7302, 0.3552, 0.75, 0.1448, 0.75, 0.625, 0.7698, 0.625, 0.9802, 0.6052, 0.9802, 0.6052, 0.7698, 0.1448, 0.5198, 0.3552, 0.5198, 0.3552, 0.7302, 0.1448, 0.7302, 0.03125, 0.5062, 0.03125, 1.0, 0.0, 1.0, 0.0, 0.5062, 0.9375, 0.5062, 0.9375, 1.0, 0.9062, 1.0, 0.9062, 0.5062, 1.0, 0.5062, 1.0, 1.0, 0.9688, 1.0, 0.9688, 0.5062, 0.875, 0.5062, 0.875, 1.0, 0.8438, 1.0, 0.8438, 0.5062, 0.8438, 0.5062, 0.8438, 1.0, 0.8125, 1.0, 0.8125, 0.5062, 0.8125, 0.5062, 0.8125, 1.0, 0.7812, 1.0, 0.7812, 0.5062, 0.7812, 0.5062, 0.7812, 1.0, 0.75, 1.0, 0.75, 0.5062, 0.75, 0.5062, 0.75, 1.0, 0.7188, 1.0, 0.7188, 0.5062, 0.7188, 0.5062, 0.7188, 1.0, 0.6875, 1.0, 0.6875, 0.5062, 0.6875, 0.5062, 0.6875, 1.0, 0.6562, 1.0, 0.6562, 0.5062, 0.6562, 0.5062, 0.6562, 1.0, 0.625, 1.0, 0.625, 0.5062, 0.625, 0.5062, 0.625, 1.0, 0.5938, 1.0, 0.5938, 0.5062, 0.5938, 0.5062, 0.5938, 1.0, 0.5625, 1.0, 0.5625, 0.5062, 0.5625, 0.5062, 0.5625, 1.0, 0.5312, 1.0, 0.5312, 0.5062, 0.5312, 0.5062, 0.5312, 1.0, 0.5, 1.0, 0.5, 0.5062, 0.5, 0.5062, 0.5, 1.0, 0.4688, 1.0, 0.4688, 0.5062, 0.4688, 0.5062, 0.4688, 1.0, 0.4375, 1.0, 0.4375, 0.5062, 0.4375, 0.5062, 0.4375, 1.0, 0.4062, 1.0, 0.4062, 0.5062, 0.4062, 0.5062, 0.4062, 1.0, 0.375, 1.0, 0.375, 0.5062, 0.375, 0.5062, 0.375, 1.0, 0.3438, 1.0, 0.3438, 0.5062, 0.3438, 0.5062, 0.3438, 1.0, 0.3125, 1.0, 0.3125, 0.5062, 0.3125, 0.5062, 0.3125, 1.0, 0.2812, 1.0, 0.2812, 0.5062, 0.2812, 0.5062, 0.2812, 1.0, 0.25, 1.0, 0.25, 0.5062, 0.25, 0.5062, 0.25, 1.0, 0.2188, 1.0, 0.2188, 0.5062, 0.2188, 0.5062, 0.2188, 1.0, 0.1875, 1.0, 0.1875, 0.5062, 0.1875, 0.5062, 0.1875, 1.0, 0.1562, 1.0, 0.1562, 0.5062, 0.1562, 0.5062, 0.1562, 1.0, 0.125, 1.0, 0.125, 0.5062, 0.125, 0.5062, 0.125, 1.0, 0.09375, 1.0, 0.09375, 0.5062, 0.09375, 0.5062, 0.09375, 1.0, 0.0625, 1.0, 0.0625, 0.5062, 0.0625, 0.5062, 0.0625, 1.0, 0.03125, 1.0, 0.03125, 0.5062, 0.2968, 0.4854, 0.25, 0.49, 0.2032, 0.4854, 0.1582, 0.4717, 0.1167, 0.4496, 0.08029, 0.4197, 0.05045, 0.3833, 0.02827, 0.3418, 0.01461, 0.2968, 0.01, 0.25, 0.01461, 0.2032, 0.02827, 0.1582, 0.05045, 0.1167, 0.08029, 0.08029, 0.1167, 0.05045, 0.1582, 0.02827, 0.2032, 0.01461, 0.25, 0.01, 0.2968, 0.01461, 0.3418, 0.02827, 0.3833, 0.05045, 0.4197, 0.08029, 0.4496, 0.1167, 0.4717, 0.1582, 0.4854, 0.2032, 0.49, 0.25, 0.4854, 0.2968, 0.4717, 0.3418, 0.4496, 0.3833, 0.4197, 0.4197, 0.3833, 0.4496, 0.3418, 0.4717, 0.9062, 0.5062, 0.9062, 1.0, 0.875, 1.0, 0.875, 0.5062, 0.9688, 0.5062, 0.9688, 1.0, 0.9375, 1.0, 0.9375, 0.5062, 1.0, 0.5062, 0.9688, 0.5062, 0.9688, 0.5, 0.9977, 0.5, 0.9688, 0.5062, 0.9375, 0.5062, 0.9375, 0.5, 0.964, 0.5, 0.9375, 0.5062, 0.9062, 0.5062, 0.9062, 0.5, 0.9313, 0.5, 0.9062, 0.5062, 0.875, 0.5062, 0.875, 0.5, 0.9022, 0.5, 0.875, 0.5062, 0.8438, 0.5062, 0.8438, 0.5, 0.8713, 0.5, 0.8438, 0.5062, 0.8125, 0.5062, 0.8125, 0.5, 0.8413, 0.5, 0.8125, 0.5062, 0.7812, 0.5062, 0.7812, 0.5, 0.811, 0.5, 0.7812, 0.5062, 0.75, 0.5062, 0.7501, 0.5, 0.7805, 0.5, 0.75, 0.5062, 0.7188, 0.5062, 0.7195, 0.5, 0.7499, 0.5, 0.7188, 0.5062, 0.6875, 0.5062, 0.689, 0.5, 0.7188, 0.5, 0.6875, 0.5062, 0.6562, 0.5062, 0.6587, 0.5, 0.6875, 0.5, 0.6562, 0.5062, 0.625, 0.5062, 0.6287, 0.5, 0.6562, 0.5, 0.625, 0.5062, 0.5938, 0.5062, 0.5978, 0.5, 0.625, 0.5, 0.5938, 0.5062, 0.5625, 0.5062, 0.5687, 0.5, 0.5938, 0.5, 0.5625, 0.5062, 0.5312, 0.5062, 0.536, 0.5, 0.5625, 0.5, 0.5312, 0.5062, 0.5, 0.5062, 0.5023, 0.5, 0.5312, 0.5, 0.5, 0.5062, 0.4688, 0.5062, 0.4688, 0.5, 0.4977, 0.5, 0.4688, 0.5062, 0.4375, 0.5062, 0.4375, 0.5, 0.464, 0.5, 0.4375, 0.5062, 0.4062, 0.5062, 0.4062, 0.5, 0.4313, 0.5, 0.4062, 0.5062, 0.375, 0.5062, 0.375, 0.5, 0.4022, 0.5, 0.375, 0.5062, 0.3438, 0.5062, 0.3438, 0.5, 0.3713, 0.5, 0.3438, 0.5062, 0.3125, 0.5062, 0.3125, 0.5, 0.3413, 0.5, 0.3125, 0.5062, 0.2812, 0.5062, 0.2812, 0.5, 0.311, 0.5, 0.2812, 0.5062, 0.25, 0.5062, 0.2501, 0.5, 0.2805, 0.5, 0.25, 0.5062, 0.2188, 0.5062, 0.2195, 0.5, 0.2499, 0.5, 0.2188, 0.5062, 0.1875, 0.5062, 0.189, 0.5, 0.2188, 0.5, 0.1875, 0.5062, 0.1562, 0.5062, 0.1587, 0.5, 0.1875, 0.5, 0.1562, 0.5062, 0.125, 0.5062, 0.1287, 0.5, 0.1562, 0.5, 0.125, 0.5062, 0.09375, 0.5062, 0.09783, 0.5, 0.125, 0.5, 0.09375, 0.5062, 0.0625, 0.5062, 0.06873, 0.5, 0.09375, 0.5, 0.0625, 0.5062, 0.03125, 0.5062, 0.03604, 0.5, 0.0625, 0.5, 0.03125, 0.5062, 0.0, 0.5062, 0.002332, 0.5, 0.03125, 0.5, 0.75, 0.4808, 0.7953, 0.4763, 0.8403, 0.4627, 0.8786, 0.4428, 0.9151, 0.4137, 0.9443, 0.3791, 0.966, 0.3392, 0.9795, 0.2955, 0.9841, 0.25, 0.9795, 0.2045, 0.966, 0.1608, 0.9443, 0.1209, 0.9151, 0.0863, 0.8786, 0.05725, 0.8403, 0.03728, 0.7953, 0.02367, 0.75, 0.01921, 0.7047, 0.02367, 0.6597, 0.03728, 0.6214, 0.05725, 0.5849, 0.08629, 0.5557, 0.1209, 0.534, 0.1608, 0.5205, 0.2045, 0.5159, 0.25, 0.5205, 0.2955, 0.534, 0.3392, 0.5557, 0.3791, 0.5849, 0.4137, 0.6214, 0.4428, 0.6597, 0.4627, 0.7047, 0.4763])
me_cube_001.use_remesh_fix_poles = True
me_cube_001.use_remesh_preserve_attributes = False
me_cube_001.update()
me_cube_004 = bpy.data.meshes.new('Cube.004')
me_cube_004.from_pydata([(-0.2159, -0.01675, 0.01798), (-0.2159, 0.01675, 0.01798), (-0.1928, -0.01675, 0.04225), (-0.1928, 0.01675, 0.04225), (-0.1085, -0.025, -0.08674), (-0.1129, -0.01854, -0.09142), (-0.1129, 0.01854, -0.09142), (-0.1085, 0.025, -0.08674), (-0.07844, -0.01854, -0.0552), (-0.0829, -0.025, -0.05988), (-0.0829, 0.025, -0.05988), (-0.07844, 0.01854, -0.0552), (-0.2156, -0.01854, 0.006321), (-0.2111, -0.025, 0.011), (-0.2157, -0.02127, 0.01159), (-0.2111, 0.025, 0.011), (-0.2156, 0.01854, 0.006321), (-0.2157, 0.02127, 0.01159), (-0.1856, -0.025, 0.03786), (-0.1811, -0.01854, 0.04253), (-0.1864, -0.02127, 0.0424), (-0.1811, 0.01854, 0.04253), (-0.1856, 0.025, 0.03786), (-0.1864, 0.02127, 0.0424)], [], [(3, 1, 0, 2), (2, 0, 14, 13, 18, 20), (7, 15, 22, 10), (9, 18, 13, 4), (11, 21, 19, 8), (1, 3, 23, 22, 15, 17), (3, 2, 20, 19, 21, 23), (0, 1, 17, 16, 12, 14), (5, 12, 16, 6), (12, 13, 14), (15, 16, 17), (18, 19, 20), (21, 22, 23), (8, 19, 18, 9), (12, 5, 4, 13), (15, 7, 6, 16), (21, 11, 10, 22), (6, 7, 10, 11, 8, 9, 4, 5)])
_uv = me_cube_004.uv_layers.new(name='UVMap')
_uv.uv.foreach_set('vector', [0.6663, 0.5413, 0.8337, 0.5413, 0.8337, 0.7087, 0.6663, 0.7087, 0.6663, 0.7087, 0.8337, 0.7087, 0.8564, 0.7314, 0.8427, 0.75, 0.6573, 0.75, 0.6436, 0.7314, 0.375, 0.2823, 0.6112, 0.2823, 0.6112, 0.4677, 0.375, 0.4677, 0.375, 0.7823, 0.6112, 0.7823, 0.6112, 0.9677, 0.375, 0.9677, 0.375, 0.5323, 0.6112, 0.5323, 0.6112, 0.7177, 0.375, 0.7177, 0.8337, 0.5413, 0.6663, 0.5413, 0.6436, 0.5186, 0.6573, 0.5, 0.8427, 0.5, 0.8564, 0.5186, 0.6663, 0.5413, 0.6663, 0.7087, 0.6361, 0.7314, 0.6112, 0.7177, 0.6112, 0.5323, 0.6361, 0.5186, 0.8337, 0.7087, 0.8337, 0.5413, 0.8564, 0.5186, 0.875, 0.5323, 0.875, 0.7177, 0.8564, 0.7314, 0.375, 0.0323, 0.6112, 0.0323, 0.6112, 0.2177, 0.375, 0.2177, 0.6112, 1.0, 0.6112, 0.9677, 0.6112, 0.9814, 0.6112, 0.25, 0.6112, 0.2177, 0.6112, 0.2314, 0.6112, 0.7823, 0.6112, 0.75, 0.6112, 0.7686, 0.6112, 0.5, 0.6112, 0.4677, 0.6112, 0.4814, 0.375, 0.7177, 0.6112, 0.7177, 0.6112, 0.7823, 0.375, 0.7823, 0.6112, 0.0323, 0.375, 0.0323, 0.375, 0.0, 0.6112, 0.0, 0.6112, 0.2823, 0.375, 0.2823, 0.375, 0.2177, 0.6112, 0.2177, 0.6112, 0.5323, 0.375, 0.5323, 0.375, 0.4677, 0.6112, 0.4677, 0.125, 0.5323, 0.1573, 0.5, 0.3427, 0.5, 0.375, 0.5323, 0.375, 0.7177, 0.3427, 0.75, 0.1573, 0.75, 0.125, 0.7177])
me_cube_004.use_remesh_fix_poles = True
me_cube_004.use_remesh_preserve_attributes = False
me_cube_004.update()

# ---- objects
ob_icosphere = bpy.data.objects.new('Icosphere', me_icosphere)
ob_cube = bpy.data.objects.new('Cube', me_cube_001)
ob_empty = bpy.data.objects.new('Empty', None)
ob_cube_001 = bpy.data.objects.new('Cube.001', me_cube_004)

# ---- transforms, parenting, visibility, modifiers, constraints
ob_icosphere.location = (0.0, 0.0, 0.0)
ob_cube.location = (-0.3995, -0.2347, 0.2075)
ob_cube.rotation_euler = (-0.1001, -0.0, -0.2384)
ob_cube.scale = (0.2, 0.1, 0.1)
ob_empty.location = (0.4051, 0.1377, 0.1506)
ob_empty.rotation_euler = (0.0, -0.0, 0.5236)
ob_cube_001.location = (0.4051, 0.1377, 0.1506)
_m = ob_cube_001.modifiers.new('Array', 'ARRAY')
_m.count = 12
_m.use_relative_offset = False
_m.use_object_offset = True
_m.offset_object = ob_empty

# ---- collection membership
col_collection.objects.link(ob_icosphere)
col_collection.objects.link(ob_cube)
col_collection.objects.link(ob_empty)
col_collection.objects.link(ob_cube_001)

# ---- scene / render settings (as saved in the file)
scene.frame_start = 1; scene.frame_end = 250; scene.frame_set(1)
scene.render.engine = 'BLENDER_EEVEE_NEXT'
scene.cycles.sampling_pattern = 'TABULATED_SOBOL'
scene.cycles.use_light_tree = False
scene.view_settings.view_transform = 'Filmic'
bpy.context.view_layer.update()

# ---- added for rendering (the .blend has no active camera and no usable light): camera, sun
cam_auto = bpy.data.cameras.new('AutoCamera')
cam_auto.lens = 50.0
cam_auto.sensor_width = 36.0
cam_auto.clip_end = 1000.0
ob_auto_camera = bpy.data.objects.new('AutoCamera', cam_auto)
scene.collection.objects.link(ob_auto_camera)
ob_auto_camera.location = (2.53218, -2.93612, 1.66591)
ob_auto_camera.rotation_euler = (1.09748, -7.21219e-08, 0.694738)
scene.camera = ob_auto_camera
light_auto_sun = bpy.data.lights.new('AutoSun', 'SUN')
light_auto_sun.energy = 3.0
light_auto_sun.angle = 0.0523599
ob_auto_sun = bpy.data.objects.new('AutoSun', light_auto_sun)
scene.collection.objects.link(ob_auto_sun)
ob_auto_sun.rotation_euler = (0.872665, 0.174533, 0.523599)
bpy.context.view_layer.update()

